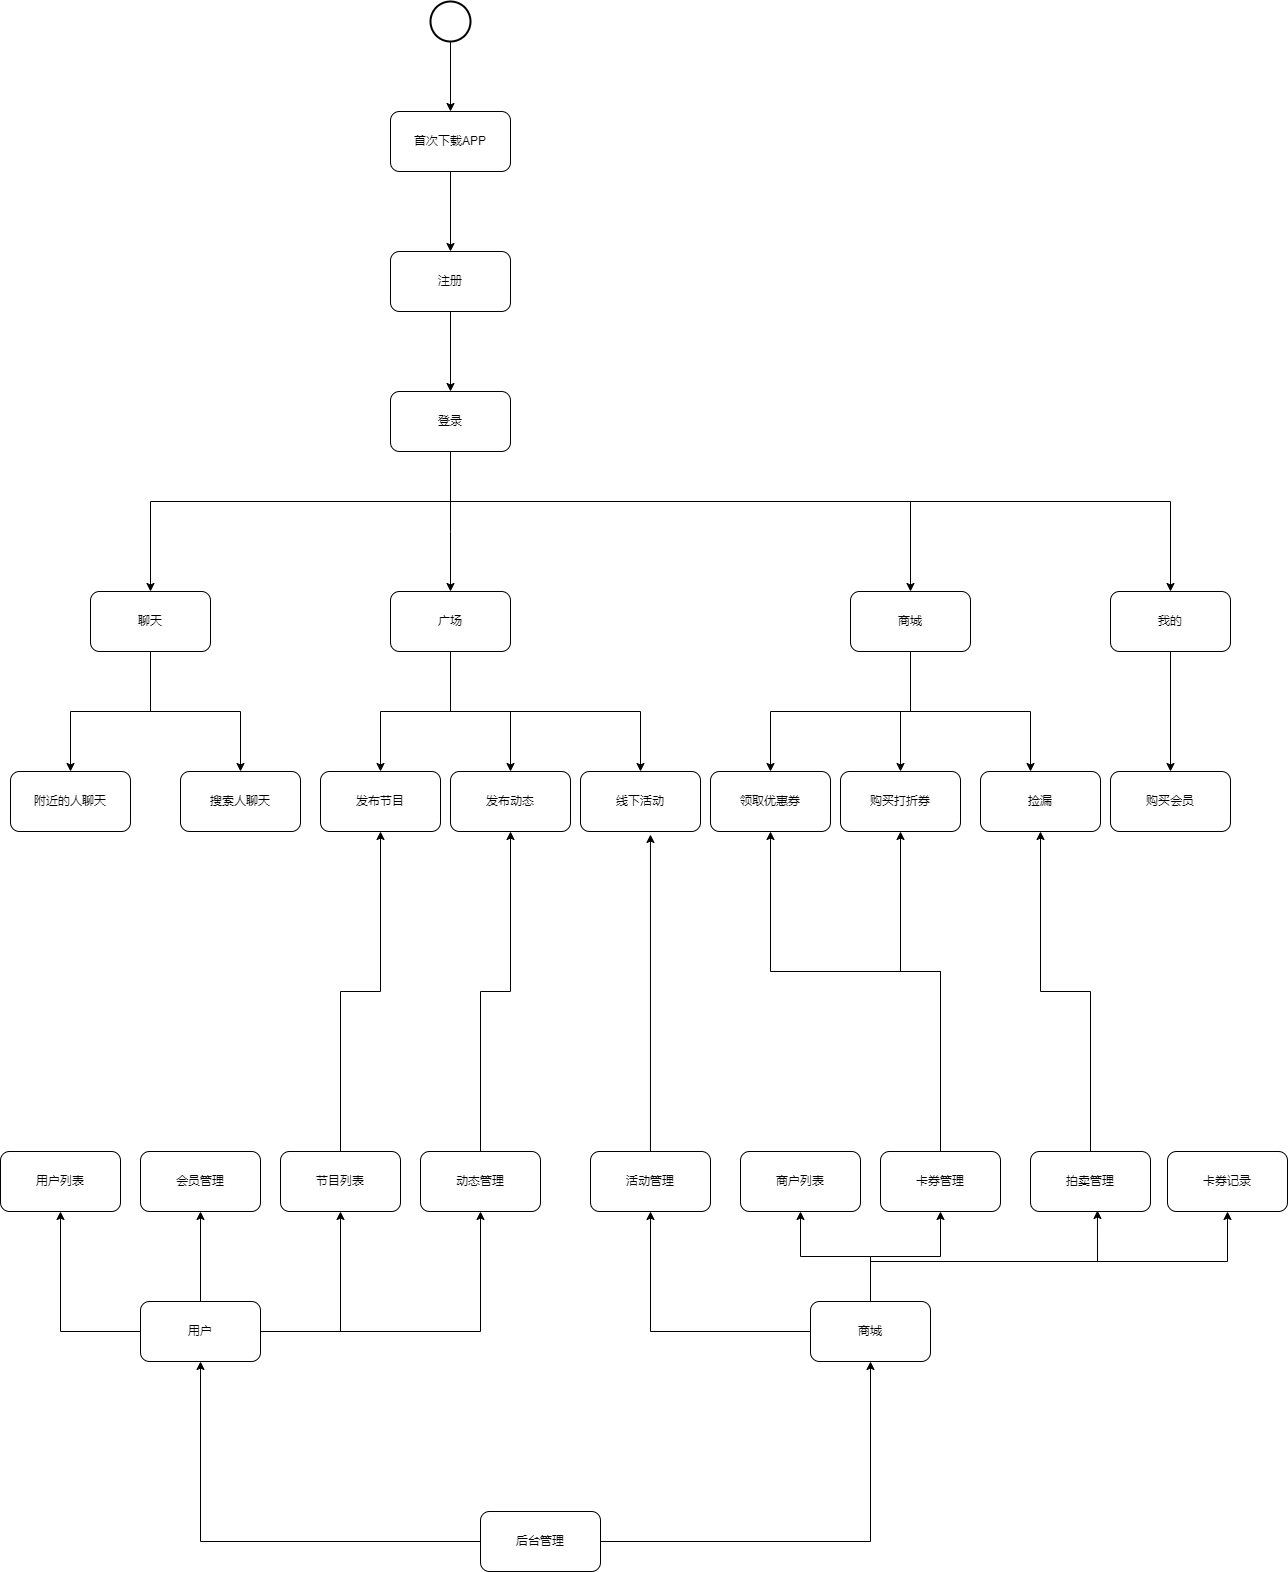

The diagram above was exported from draw.io. Its source (the exported page's mxGraphModel, read from the mxfile embedded in the PNG):
<mxGraphModel dx="2249" dy="786" grid="1" gridSize="10" guides="1" tooltips="1" connect="1" arrows="1" fold="1" page="1" pageScale="1" pageWidth="827" pageHeight="1169" math="0" shadow="0">
  <root>
    <mxCell id="0" />
    <mxCell id="1" parent="0" />
    <mxCell id="sBQr5YSddg26-VqQEdyI-4" value="" style="edgeStyle=orthogonalEdgeStyle;rounded=0;orthogonalLoop=1;jettySize=auto;html=1;" edge="1" parent="1" source="sBQr5YSddg26-VqQEdyI-2" target="sBQr5YSddg26-VqQEdyI-3">
      <mxGeometry relative="1" as="geometry" />
    </mxCell>
    <mxCell id="sBQr5YSddg26-VqQEdyI-2" value="" style="strokeWidth=2;html=1;shape=mxgraph.flowchart.start_2;whiteSpace=wrap;" vertex="1" parent="1">
      <mxGeometry x="90" y="60" width="40" height="40" as="geometry" />
    </mxCell>
    <mxCell id="sBQr5YSddg26-VqQEdyI-7" value="" style="edgeStyle=orthogonalEdgeStyle;rounded=0;orthogonalLoop=1;jettySize=auto;html=1;" edge="1" parent="1" source="sBQr5YSddg26-VqQEdyI-3" target="sBQr5YSddg26-VqQEdyI-6">
      <mxGeometry relative="1" as="geometry" />
    </mxCell>
    <mxCell id="sBQr5YSddg26-VqQEdyI-3" value="首次下载APP" style="rounded=1;whiteSpace=wrap;html=1;" vertex="1" parent="1">
      <mxGeometry x="50" y="170" width="120" height="60" as="geometry" />
    </mxCell>
    <mxCell id="sBQr5YSddg26-VqQEdyI-9" value="" style="edgeStyle=orthogonalEdgeStyle;rounded=0;orthogonalLoop=1;jettySize=auto;html=1;" edge="1" parent="1" source="sBQr5YSddg26-VqQEdyI-6" target="sBQr5YSddg26-VqQEdyI-8">
      <mxGeometry relative="1" as="geometry" />
    </mxCell>
    <mxCell id="sBQr5YSddg26-VqQEdyI-6" value="注册" style="rounded=1;whiteSpace=wrap;html=1;" vertex="1" parent="1">
      <mxGeometry x="50" y="310" width="120" height="60" as="geometry" />
    </mxCell>
    <mxCell id="sBQr5YSddg26-VqQEdyI-16" style="edgeStyle=orthogonalEdgeStyle;rounded=0;orthogonalLoop=1;jettySize=auto;html=1;" edge="1" parent="1" source="sBQr5YSddg26-VqQEdyI-8" target="sBQr5YSddg26-VqQEdyI-14">
      <mxGeometry relative="1" as="geometry">
        <Array as="points">
          <mxPoint x="110" y="590" />
          <mxPoint x="110" y="590" />
        </Array>
      </mxGeometry>
    </mxCell>
    <mxCell id="sBQr5YSddg26-VqQEdyI-17" style="edgeStyle=orthogonalEdgeStyle;rounded=0;orthogonalLoop=1;jettySize=auto;html=1;" edge="1" parent="1" source="sBQr5YSddg26-VqQEdyI-8" target="sBQr5YSddg26-VqQEdyI-15">
      <mxGeometry relative="1" as="geometry">
        <Array as="points">
          <mxPoint x="110" y="560" />
          <mxPoint x="570" y="560" />
        </Array>
      </mxGeometry>
    </mxCell>
    <mxCell id="sBQr5YSddg26-VqQEdyI-26" style="edgeStyle=orthogonalEdgeStyle;rounded=0;orthogonalLoop=1;jettySize=auto;html=1;" edge="1" parent="1" source="sBQr5YSddg26-VqQEdyI-8" target="sBQr5YSddg26-VqQEdyI-25">
      <mxGeometry relative="1" as="geometry">
        <Array as="points">
          <mxPoint x="110" y="560" />
          <mxPoint x="-190" y="560" />
        </Array>
      </mxGeometry>
    </mxCell>
    <mxCell id="sBQr5YSddg26-VqQEdyI-38" style="edgeStyle=orthogonalEdgeStyle;rounded=0;orthogonalLoop=1;jettySize=auto;html=1;entryX=0.5;entryY=0;entryDx=0;entryDy=0;" edge="1" parent="1" source="sBQr5YSddg26-VqQEdyI-8" target="sBQr5YSddg26-VqQEdyI-37">
      <mxGeometry relative="1" as="geometry">
        <Array as="points">
          <mxPoint x="110" y="560" />
          <mxPoint x="830" y="560" />
        </Array>
      </mxGeometry>
    </mxCell>
    <mxCell id="sBQr5YSddg26-VqQEdyI-8" value="登录" style="whiteSpace=wrap;html=1;rounded=1;" vertex="1" parent="1">
      <mxGeometry x="50" y="450" width="120" height="60" as="geometry" />
    </mxCell>
    <mxCell id="sBQr5YSddg26-VqQEdyI-10" value="附近的人聊天" style="whiteSpace=wrap;html=1;rounded=1;" vertex="1" parent="1">
      <mxGeometry x="-330" y="830" width="120" height="60" as="geometry" />
    </mxCell>
    <mxCell id="sBQr5YSddg26-VqQEdyI-12" value="搜索人聊天" style="whiteSpace=wrap;html=1;rounded=1;" vertex="1" parent="1">
      <mxGeometry x="-160" y="830" width="120" height="60" as="geometry" />
    </mxCell>
    <mxCell id="sBQr5YSddg26-VqQEdyI-31" style="edgeStyle=orthogonalEdgeStyle;rounded=0;orthogonalLoop=1;jettySize=auto;html=1;" edge="1" parent="1" source="sBQr5YSddg26-VqQEdyI-14" target="sBQr5YSddg26-VqQEdyI-29">
      <mxGeometry relative="1" as="geometry" />
    </mxCell>
    <mxCell id="sBQr5YSddg26-VqQEdyI-32" style="edgeStyle=orthogonalEdgeStyle;rounded=0;orthogonalLoop=1;jettySize=auto;html=1;entryX=0.5;entryY=0;entryDx=0;entryDy=0;" edge="1" parent="1" source="sBQr5YSddg26-VqQEdyI-14" target="sBQr5YSddg26-VqQEdyI-30">
      <mxGeometry relative="1" as="geometry" />
    </mxCell>
    <mxCell id="sBQr5YSddg26-VqQEdyI-60" style="edgeStyle=orthogonalEdgeStyle;rounded=0;orthogonalLoop=1;jettySize=auto;html=1;entryX=0.5;entryY=0;entryDx=0;entryDy=0;" edge="1" parent="1" source="sBQr5YSddg26-VqQEdyI-14" target="sBQr5YSddg26-VqQEdyI-58">
      <mxGeometry relative="1" as="geometry">
        <Array as="points">
          <mxPoint x="110" y="770" />
          <mxPoint x="300" y="770" />
        </Array>
      </mxGeometry>
    </mxCell>
    <mxCell id="sBQr5YSddg26-VqQEdyI-14" value="广场" style="rounded=1;whiteSpace=wrap;html=1;" vertex="1" parent="1">
      <mxGeometry x="50" y="650" width="120" height="60" as="geometry" />
    </mxCell>
    <mxCell id="sBQr5YSddg26-VqQEdyI-36" style="edgeStyle=orthogonalEdgeStyle;rounded=0;orthogonalLoop=1;jettySize=auto;html=1;" edge="1" parent="1" source="sBQr5YSddg26-VqQEdyI-15" target="sBQr5YSddg26-VqQEdyI-35">
      <mxGeometry relative="1" as="geometry">
        <Array as="points">
          <mxPoint x="570" y="770" />
          <mxPoint x="690" y="770" />
        </Array>
      </mxGeometry>
    </mxCell>
    <mxCell id="sBQr5YSddg26-VqQEdyI-56" style="edgeStyle=orthogonalEdgeStyle;rounded=0;orthogonalLoop=1;jettySize=auto;html=1;" edge="1" parent="1" source="sBQr5YSddg26-VqQEdyI-15" target="sBQr5YSddg26-VqQEdyI-20">
      <mxGeometry relative="1" as="geometry" />
    </mxCell>
    <mxCell id="sBQr5YSddg26-VqQEdyI-57" style="edgeStyle=orthogonalEdgeStyle;rounded=0;orthogonalLoop=1;jettySize=auto;html=1;" edge="1" parent="1" source="sBQr5YSddg26-VqQEdyI-15" target="sBQr5YSddg26-VqQEdyI-19">
      <mxGeometry relative="1" as="geometry">
        <Array as="points">
          <mxPoint x="570" y="770" />
          <mxPoint x="430" y="770" />
        </Array>
      </mxGeometry>
    </mxCell>
    <mxCell id="sBQr5YSddg26-VqQEdyI-15" value="商城" style="rounded=1;whiteSpace=wrap;html=1;" vertex="1" parent="1">
      <mxGeometry x="510" y="650" width="120" height="60" as="geometry" />
    </mxCell>
    <mxCell id="sBQr5YSddg26-VqQEdyI-19" value="领取优惠券" style="rounded=1;whiteSpace=wrap;html=1;" vertex="1" parent="1">
      <mxGeometry x="370" y="830" width="120" height="60" as="geometry" />
    </mxCell>
    <mxCell id="sBQr5YSddg26-VqQEdyI-20" value="购买打折券" style="rounded=1;whiteSpace=wrap;html=1;" vertex="1" parent="1">
      <mxGeometry x="500" y="830" width="120" height="60" as="geometry" />
    </mxCell>
    <mxCell id="sBQr5YSddg26-VqQEdyI-27" style="edgeStyle=orthogonalEdgeStyle;rounded=0;orthogonalLoop=1;jettySize=auto;html=1;entryX=0.5;entryY=0;entryDx=0;entryDy=0;" edge="1" parent="1" source="sBQr5YSddg26-VqQEdyI-25" target="sBQr5YSddg26-VqQEdyI-10">
      <mxGeometry relative="1" as="geometry" />
    </mxCell>
    <mxCell id="sBQr5YSddg26-VqQEdyI-28" style="edgeStyle=orthogonalEdgeStyle;rounded=0;orthogonalLoop=1;jettySize=auto;html=1;entryX=0.5;entryY=0;entryDx=0;entryDy=0;" edge="1" parent="1" source="sBQr5YSddg26-VqQEdyI-25" target="sBQr5YSddg26-VqQEdyI-12">
      <mxGeometry relative="1" as="geometry" />
    </mxCell>
    <mxCell id="sBQr5YSddg26-VqQEdyI-25" value="聊天" style="rounded=1;whiteSpace=wrap;html=1;" vertex="1" parent="1">
      <mxGeometry x="-250" y="650" width="120" height="60" as="geometry" />
    </mxCell>
    <mxCell id="sBQr5YSddg26-VqQEdyI-29" value="发布节目" style="rounded=1;whiteSpace=wrap;html=1;" vertex="1" parent="1">
      <mxGeometry x="-20" y="830" width="120" height="60" as="geometry" />
    </mxCell>
    <mxCell id="sBQr5YSddg26-VqQEdyI-30" value="发布动态" style="rounded=1;whiteSpace=wrap;html=1;" vertex="1" parent="1">
      <mxGeometry x="110" y="830" width="120" height="60" as="geometry" />
    </mxCell>
    <mxCell id="sBQr5YSddg26-VqQEdyI-35" value="捡漏" style="rounded=1;whiteSpace=wrap;html=1;" vertex="1" parent="1">
      <mxGeometry x="640" y="830" width="120" height="60" as="geometry" />
    </mxCell>
    <mxCell id="sBQr5YSddg26-VqQEdyI-40" value="" style="edgeStyle=orthogonalEdgeStyle;rounded=0;orthogonalLoop=1;jettySize=auto;html=1;" edge="1" parent="1" source="sBQr5YSddg26-VqQEdyI-37" target="sBQr5YSddg26-VqQEdyI-39">
      <mxGeometry relative="1" as="geometry" />
    </mxCell>
    <mxCell id="sBQr5YSddg26-VqQEdyI-37" value="我的" style="rounded=1;whiteSpace=wrap;html=1;" vertex="1" parent="1">
      <mxGeometry x="770" y="650" width="120" height="60" as="geometry" />
    </mxCell>
    <mxCell id="sBQr5YSddg26-VqQEdyI-39" value="购买会员" style="rounded=1;whiteSpace=wrap;html=1;" vertex="1" parent="1">
      <mxGeometry x="770" y="830" width="120" height="60" as="geometry" />
    </mxCell>
    <mxCell id="sBQr5YSddg26-VqQEdyI-43" value="用户列表" style="rounded=1;whiteSpace=wrap;html=1;" vertex="1" parent="1">
      <mxGeometry x="-340" y="1210" width="120" height="60" as="geometry" />
    </mxCell>
    <mxCell id="sBQr5YSddg26-VqQEdyI-46" style="edgeStyle=orthogonalEdgeStyle;rounded=0;orthogonalLoop=1;jettySize=auto;html=1;entryX=0.5;entryY=1;entryDx=0;entryDy=0;" edge="1" parent="1" source="sBQr5YSddg26-VqQEdyI-44" target="sBQr5YSddg26-VqQEdyI-43">
      <mxGeometry relative="1" as="geometry" />
    </mxCell>
    <mxCell id="sBQr5YSddg26-VqQEdyI-70" style="edgeStyle=orthogonalEdgeStyle;rounded=0;orthogonalLoop=1;jettySize=auto;html=1;entryX=0.5;entryY=1;entryDx=0;entryDy=0;" edge="1" parent="1" source="sBQr5YSddg26-VqQEdyI-44" target="sBQr5YSddg26-VqQEdyI-47">
      <mxGeometry relative="1" as="geometry" />
    </mxCell>
    <mxCell id="sBQr5YSddg26-VqQEdyI-71" style="edgeStyle=orthogonalEdgeStyle;rounded=0;orthogonalLoop=1;jettySize=auto;html=1;entryX=0.5;entryY=1;entryDx=0;entryDy=0;" edge="1" parent="1" source="sBQr5YSddg26-VqQEdyI-44" target="sBQr5YSddg26-VqQEdyI-48">
      <mxGeometry relative="1" as="geometry" />
    </mxCell>
    <mxCell id="sBQr5YSddg26-VqQEdyI-72" style="edgeStyle=orthogonalEdgeStyle;rounded=0;orthogonalLoop=1;jettySize=auto;html=1;entryX=0.5;entryY=1;entryDx=0;entryDy=0;" edge="1" parent="1" source="sBQr5YSddg26-VqQEdyI-44" target="sBQr5YSddg26-VqQEdyI-49">
      <mxGeometry relative="1" as="geometry" />
    </mxCell>
    <mxCell id="sBQr5YSddg26-VqQEdyI-44" value="用户" style="rounded=1;whiteSpace=wrap;html=1;" vertex="1" parent="1">
      <mxGeometry x="-200" y="1360" width="120" height="60" as="geometry" />
    </mxCell>
    <mxCell id="sBQr5YSddg26-VqQEdyI-47" value="会员管理" style="rounded=1;whiteSpace=wrap;html=1;" vertex="1" parent="1">
      <mxGeometry x="-200" y="1210" width="120" height="60" as="geometry" />
    </mxCell>
    <mxCell id="sBQr5YSddg26-VqQEdyI-80" style="edgeStyle=orthogonalEdgeStyle;rounded=0;orthogonalLoop=1;jettySize=auto;html=1;entryX=0.5;entryY=1;entryDx=0;entryDy=0;" edge="1" parent="1" source="sBQr5YSddg26-VqQEdyI-48" target="sBQr5YSddg26-VqQEdyI-29">
      <mxGeometry relative="1" as="geometry">
        <mxPoint x="40" y="900" as="targetPoint" />
      </mxGeometry>
    </mxCell>
    <mxCell id="sBQr5YSddg26-VqQEdyI-48" value="节目列表" style="rounded=1;whiteSpace=wrap;html=1;" vertex="1" parent="1">
      <mxGeometry x="-60" y="1210" width="120" height="60" as="geometry" />
    </mxCell>
    <mxCell id="sBQr5YSddg26-VqQEdyI-73" style="edgeStyle=orthogonalEdgeStyle;rounded=0;orthogonalLoop=1;jettySize=auto;html=1;entryX=0.5;entryY=1;entryDx=0;entryDy=0;" edge="1" parent="1" source="sBQr5YSddg26-VqQEdyI-49" target="sBQr5YSddg26-VqQEdyI-30">
      <mxGeometry relative="1" as="geometry" />
    </mxCell>
    <mxCell id="sBQr5YSddg26-VqQEdyI-49" value="动态管理" style="rounded=1;whiteSpace=wrap;html=1;" vertex="1" parent="1">
      <mxGeometry x="80" y="1210" width="120" height="60" as="geometry" />
    </mxCell>
    <mxCell id="sBQr5YSddg26-VqQEdyI-65" style="edgeStyle=orthogonalEdgeStyle;rounded=0;orthogonalLoop=1;jettySize=auto;html=1;entryX=0.5;entryY=1;entryDx=0;entryDy=0;" edge="1" parent="1" source="sBQr5YSddg26-VqQEdyI-50" target="sBQr5YSddg26-VqQEdyI-55">
      <mxGeometry relative="1" as="geometry" />
    </mxCell>
    <mxCell id="sBQr5YSddg26-VqQEdyI-66" style="edgeStyle=orthogonalEdgeStyle;rounded=0;orthogonalLoop=1;jettySize=auto;html=1;entryX=0.5;entryY=1;entryDx=0;entryDy=0;" edge="1" parent="1" source="sBQr5YSddg26-VqQEdyI-50" target="sBQr5YSddg26-VqQEdyI-51">
      <mxGeometry relative="1" as="geometry" />
    </mxCell>
    <mxCell id="sBQr5YSddg26-VqQEdyI-67" style="edgeStyle=orthogonalEdgeStyle;rounded=0;orthogonalLoop=1;jettySize=auto;html=1;entryX=0.5;entryY=1;entryDx=0;entryDy=0;" edge="1" parent="1" source="sBQr5YSddg26-VqQEdyI-50" target="sBQr5YSddg26-VqQEdyI-52">
      <mxGeometry relative="1" as="geometry" />
    </mxCell>
    <mxCell id="sBQr5YSddg26-VqQEdyI-68" style="edgeStyle=orthogonalEdgeStyle;rounded=0;orthogonalLoop=1;jettySize=auto;html=1;entryX=0.558;entryY=0.983;entryDx=0;entryDy=0;entryPerimeter=0;" edge="1" parent="1" source="sBQr5YSddg26-VqQEdyI-50" target="sBQr5YSddg26-VqQEdyI-53">
      <mxGeometry relative="1" as="geometry">
        <Array as="points">
          <mxPoint x="530" y="1320" />
          <mxPoint x="757" y="1320" />
        </Array>
      </mxGeometry>
    </mxCell>
    <mxCell id="sBQr5YSddg26-VqQEdyI-69" style="edgeStyle=orthogonalEdgeStyle;rounded=0;orthogonalLoop=1;jettySize=auto;html=1;entryX=0.5;entryY=1;entryDx=0;entryDy=0;" edge="1" parent="1" source="sBQr5YSddg26-VqQEdyI-50" target="sBQr5YSddg26-VqQEdyI-54">
      <mxGeometry relative="1" as="geometry">
        <Array as="points">
          <mxPoint x="530" y="1320" />
          <mxPoint x="887" y="1320" />
        </Array>
      </mxGeometry>
    </mxCell>
    <mxCell id="sBQr5YSddg26-VqQEdyI-50" value="商城" style="rounded=1;whiteSpace=wrap;html=1;" vertex="1" parent="1">
      <mxGeometry x="470" y="1360" width="120" height="60" as="geometry" />
    </mxCell>
    <mxCell id="sBQr5YSddg26-VqQEdyI-51" value="商户列表" style="rounded=1;whiteSpace=wrap;html=1;" vertex="1" parent="1">
      <mxGeometry x="400" y="1210" width="120" height="60" as="geometry" />
    </mxCell>
    <mxCell id="sBQr5YSddg26-VqQEdyI-77" style="edgeStyle=orthogonalEdgeStyle;rounded=0;orthogonalLoop=1;jettySize=auto;html=1;entryX=0.5;entryY=1;entryDx=0;entryDy=0;" edge="1" parent="1" source="sBQr5YSddg26-VqQEdyI-52" target="sBQr5YSddg26-VqQEdyI-19">
      <mxGeometry relative="1" as="geometry">
        <Array as="points">
          <mxPoint x="600" y="1030" />
          <mxPoint x="430" y="1030" />
        </Array>
      </mxGeometry>
    </mxCell>
    <mxCell id="sBQr5YSddg26-VqQEdyI-78" style="edgeStyle=orthogonalEdgeStyle;rounded=0;orthogonalLoop=1;jettySize=auto;html=1;entryX=0.5;entryY=1;entryDx=0;entryDy=0;" edge="1" parent="1" source="sBQr5YSddg26-VqQEdyI-52" target="sBQr5YSddg26-VqQEdyI-20">
      <mxGeometry relative="1" as="geometry">
        <Array as="points">
          <mxPoint x="600" y="1030" />
          <mxPoint x="560" y="1030" />
        </Array>
      </mxGeometry>
    </mxCell>
    <mxCell id="sBQr5YSddg26-VqQEdyI-52" value="卡券管理" style="rounded=1;whiteSpace=wrap;html=1;" vertex="1" parent="1">
      <mxGeometry x="540" y="1210" width="120" height="60" as="geometry" />
    </mxCell>
    <mxCell id="sBQr5YSddg26-VqQEdyI-79" style="edgeStyle=orthogonalEdgeStyle;rounded=0;orthogonalLoop=1;jettySize=auto;html=1;entryX=0.5;entryY=1;entryDx=0;entryDy=0;" edge="1" parent="1" source="sBQr5YSddg26-VqQEdyI-53" target="sBQr5YSddg26-VqQEdyI-35">
      <mxGeometry relative="1" as="geometry" />
    </mxCell>
    <mxCell id="sBQr5YSddg26-VqQEdyI-53" value="拍卖管理" style="rounded=1;whiteSpace=wrap;html=1;" vertex="1" parent="1">
      <mxGeometry x="690" y="1210" width="120" height="60" as="geometry" />
    </mxCell>
    <mxCell id="sBQr5YSddg26-VqQEdyI-54" value="卡券记录" style="rounded=1;whiteSpace=wrap;html=1;" vertex="1" parent="1">
      <mxGeometry x="827" y="1210" width="120" height="60" as="geometry" />
    </mxCell>
    <mxCell id="sBQr5YSddg26-VqQEdyI-74" style="edgeStyle=orthogonalEdgeStyle;rounded=0;orthogonalLoop=1;jettySize=auto;html=1;entryX=0.583;entryY=1.05;entryDx=0;entryDy=0;entryPerimeter=0;" edge="1" parent="1" source="sBQr5YSddg26-VqQEdyI-55" target="sBQr5YSddg26-VqQEdyI-58">
      <mxGeometry relative="1" as="geometry" />
    </mxCell>
    <mxCell id="sBQr5YSddg26-VqQEdyI-55" value="活动管理" style="rounded=1;whiteSpace=wrap;html=1;" vertex="1" parent="1">
      <mxGeometry x="250" y="1210" width="120" height="60" as="geometry" />
    </mxCell>
    <mxCell id="sBQr5YSddg26-VqQEdyI-58" value="线下活动" style="rounded=1;whiteSpace=wrap;html=1;" vertex="1" parent="1">
      <mxGeometry x="240" y="830" width="120" height="60" as="geometry" />
    </mxCell>
    <mxCell id="sBQr5YSddg26-VqQEdyI-62" style="edgeStyle=orthogonalEdgeStyle;rounded=0;orthogonalLoop=1;jettySize=auto;html=1;entryX=0.5;entryY=1;entryDx=0;entryDy=0;" edge="1" parent="1" source="sBQr5YSddg26-VqQEdyI-61" target="sBQr5YSddg26-VqQEdyI-44">
      <mxGeometry relative="1" as="geometry" />
    </mxCell>
    <mxCell id="sBQr5YSddg26-VqQEdyI-63" style="edgeStyle=orthogonalEdgeStyle;rounded=0;orthogonalLoop=1;jettySize=auto;html=1;" edge="1" parent="1" source="sBQr5YSddg26-VqQEdyI-61" target="sBQr5YSddg26-VqQEdyI-50">
      <mxGeometry relative="1" as="geometry">
        <mxPoint x="530" y="1430" as="targetPoint" />
      </mxGeometry>
    </mxCell>
    <mxCell id="sBQr5YSddg26-VqQEdyI-61" value="后台管理" style="rounded=1;whiteSpace=wrap;html=1;" vertex="1" parent="1">
      <mxGeometry x="140" y="1570" width="120" height="60" as="geometry" />
    </mxCell>
  </root>
</mxGraphModel>